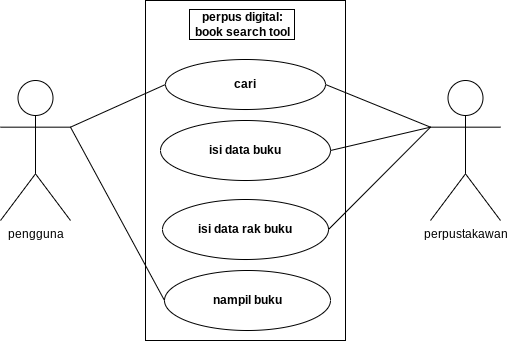

The diagram above was exported from draw.io. Its source (the exported page's mxGraphModel, read from the mxfile embedded in the PNG):
<mxGraphModel dx="880" dy="471" grid="1" gridSize="10" guides="1" tooltips="1" connect="1" arrows="1" fold="1" page="1" pageScale="1" pageWidth="827" pageHeight="1169" math="0" shadow="0">
  <root>
    <mxCell id="0" />
    <mxCell id="1" parent="0" />
    <mxCell id="7Ho6hVuwrMBCo4KLo64P-1" value="perpustakawan" style="shape=umlActor;verticalLabelPosition=bottom;verticalAlign=top;html=1;outlineConnect=0;" vertex="1" parent="1">
      <mxGeometry x="560" y="181" width="70" height="140" as="geometry" />
    </mxCell>
    <mxCell id="7Ho6hVuwrMBCo4KLo64P-4" value="" style="rounded=0;whiteSpace=wrap;html=1;rotation=90;" vertex="1" parent="1">
      <mxGeometry x="205" y="171" width="340" height="200" as="geometry" />
    </mxCell>
    <mxCell id="7Ho6hVuwrMBCo4KLo64P-5" value="pengguna" style="shape=umlActor;verticalLabelPosition=bottom;verticalAlign=top;html=1;outlineConnect=0;" vertex="1" parent="1">
      <mxGeometry x="130" y="181" width="70" height="140" as="geometry" />
    </mxCell>
    <mxCell id="7Ho6hVuwrMBCo4KLo64P-16" value="nampil buku" style="ellipse;whiteSpace=wrap;html=1;fontStyle=1" vertex="1" parent="1">
      <mxGeometry x="294" y="371" width="166" height="60" as="geometry" />
    </mxCell>
    <mxCell id="7Ho6hVuwrMBCo4KLo64P-17" value="&lt;b&gt;isi data rak buku&lt;/b&gt;" style="ellipse;whiteSpace=wrap;html=1;" vertex="1" parent="1">
      <mxGeometry x="292" y="300" width="166" height="60" as="geometry" />
    </mxCell>
    <mxCell id="7Ho6hVuwrMBCo4KLo64P-19" value="cari" style="ellipse;whiteSpace=wrap;html=1;fontStyle=1" vertex="1" parent="1">
      <mxGeometry x="295" y="160" width="160" height="50" as="geometry" />
    </mxCell>
    <mxCell id="7Ho6hVuwrMBCo4KLo64P-20" value="&lt;b&gt;isi data buku&lt;/b&gt;" style="ellipse;whiteSpace=wrap;html=1;" vertex="1" parent="1">
      <mxGeometry x="290" y="221" width="170" height="60" as="geometry" />
    </mxCell>
    <mxCell id="7Ho6hVuwrMBCo4KLo64P-22" value="perpus digital: book search tool" style="text;html=1;strokeColor=none;fillColor=none;align=center;verticalAlign=middle;whiteSpace=wrap;rounded=0;fontStyle=1;labelBorderColor=default;" vertex="1" parent="1">
      <mxGeometry x="318" y="110" width="108" height="30" as="geometry" />
    </mxCell>
    <mxCell id="7Ho6hVuwrMBCo4KLo64P-32" value="" style="endArrow=none;html=1;rounded=0;entryX=0;entryY=0.3333333333333333;entryDx=0;entryDy=0;entryPerimeter=0;exitX=1;exitY=0.5;exitDx=0;exitDy=0;" edge="1" parent="1" source="7Ho6hVuwrMBCo4KLo64P-17" target="7Ho6hVuwrMBCo4KLo64P-1">
      <mxGeometry width="50" height="50" relative="1" as="geometry">
        <mxPoint x="460" y="320" as="sourcePoint" />
        <mxPoint x="530" y="230" as="targetPoint" />
      </mxGeometry>
    </mxCell>
    <mxCell id="7Ho6hVuwrMBCo4KLo64P-33" value="" style="endArrow=none;html=1;rounded=0;exitX=1;exitY=0.5;exitDx=0;exitDy=0;entryX=0;entryY=0.3333333333333333;entryDx=0;entryDy=0;entryPerimeter=0;" edge="1" parent="1" source="7Ho6hVuwrMBCo4KLo64P-19" target="7Ho6hVuwrMBCo4KLo64P-1">
      <mxGeometry width="50" height="50" relative="1" as="geometry">
        <mxPoint x="460" y="190" as="sourcePoint" />
        <mxPoint x="570" y="230" as="targetPoint" />
      </mxGeometry>
    </mxCell>
    <mxCell id="7Ho6hVuwrMBCo4KLo64P-35" value="" style="endArrow=none;html=1;rounded=0;exitX=1;exitY=0.5;exitDx=0;exitDy=0;entryX=0;entryY=0.3333333333333333;entryDx=0;entryDy=0;entryPerimeter=0;" edge="1" parent="1" source="7Ho6hVuwrMBCo4KLo64P-20" target="7Ho6hVuwrMBCo4KLo64P-1">
      <mxGeometry width="50" height="50" relative="1" as="geometry">
        <mxPoint x="470" y="250" as="sourcePoint" />
        <mxPoint x="570" y="230" as="targetPoint" />
      </mxGeometry>
    </mxCell>
    <mxCell id="7Ho6hVuwrMBCo4KLo64P-36" value="" style="endArrow=none;html=1;rounded=0;entryX=0;entryY=0.5;entryDx=0;entryDy=0;exitX=1;exitY=0.3333333333333333;exitDx=0;exitDy=0;exitPerimeter=0;" edge="1" parent="1" source="7Ho6hVuwrMBCo4KLo64P-5" target="7Ho6hVuwrMBCo4KLo64P-16">
      <mxGeometry width="50" height="50" relative="1" as="geometry">
        <mxPoint x="180" y="231" as="sourcePoint" />
        <mxPoint x="270" y="350" as="targetPoint" />
      </mxGeometry>
    </mxCell>
    <mxCell id="7Ho6hVuwrMBCo4KLo64P-39" value="" style="endArrow=none;html=1;rounded=0;entryX=0;entryY=0.5;entryDx=0;entryDy=0;exitX=1;exitY=0.3333333333333333;exitDx=0;exitDy=0;exitPerimeter=0;" edge="1" parent="1" source="7Ho6hVuwrMBCo4KLo64P-5" target="7Ho6hVuwrMBCo4KLo64P-19">
      <mxGeometry width="50" height="50" relative="1" as="geometry">
        <mxPoint x="210" y="221" as="sourcePoint" />
        <mxPoint x="260" y="171" as="targetPoint" />
      </mxGeometry>
    </mxCell>
  </root>
</mxGraphModel>